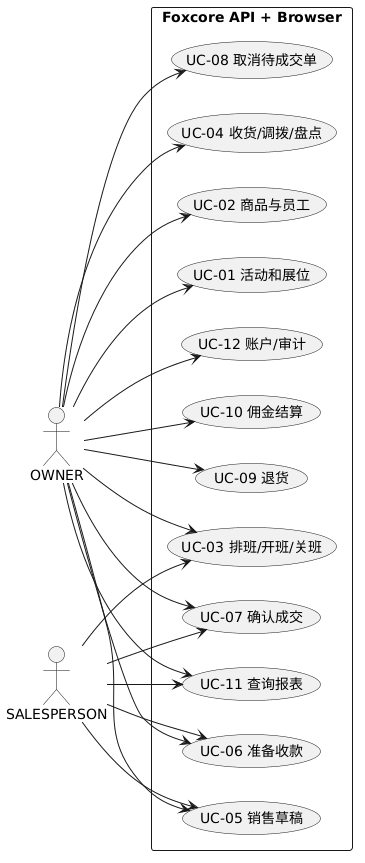

The diagram above was rendered by PlantUML. Its source (embedded in the PNG):
@startuml
skinparam monochrome true
left to right direction
skinparam shadowing false
actor OWNER
actor SALESPERSON
rectangle "Foxcore API + Browser" {
  usecase "UC-01 活动和展位" as A
  usecase "UC-02 商品与员工" as B
  usecase "UC-03 排班/开班/关班" as C
  usecase "UC-04 收货/调拨/盘点" as D
  usecase "UC-05 销售草稿" as E
  usecase "UC-06 准备收款" as F
  usecase "UC-07 确认成交" as G
  usecase "UC-08 取消待成交单" as H
  usecase "UC-09 退货" as I
  usecase "UC-10 佣金结算" as J
  usecase "UC-11 查询报表" as K
  usecase "UC-12 账户/审计" as L
}
OWNER --> A
OWNER --> B
OWNER --> C
OWNER --> D
OWNER --> E
OWNER --> F
OWNER --> G
OWNER --> H
OWNER --> I
OWNER --> J
OWNER --> K
OWNER --> L
SALESPERSON --> C
SALESPERSON --> E
SALESPERSON --> F
SALESPERSON --> G
SALESPERSON --> K
@enduml